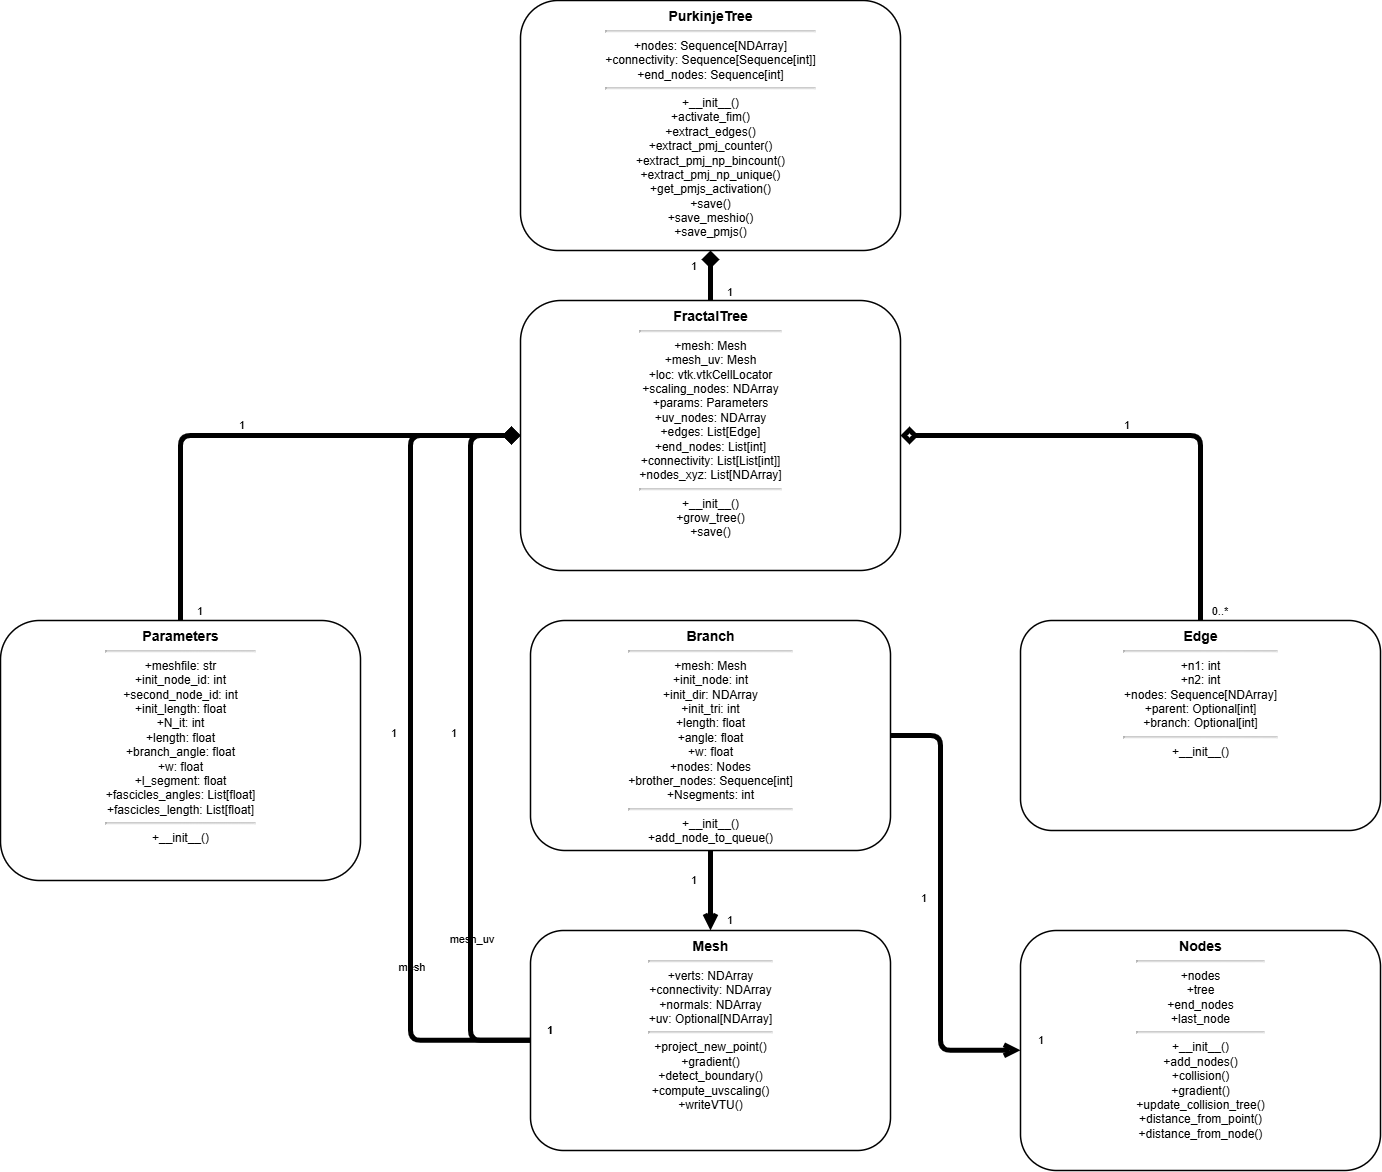

The diagram above was exported from draw.io. Its source (the exported page's mxGraphModel, read from the mxfile embedded in the PNG):
<mxGraphModel dx="2246" dy="2314" grid="1" gridSize="10" guides="1" tooltips="1" connect="1" arrows="1" fold="1" page="1" pageScale="1" pageWidth="850" pageHeight="1100" math="0" shadow="0">
  <root>
    <mxCell id="0" />
    <mxCell id="1" parent="0" />
    <mxCell id="c_purk" value="&lt;div style=&quot;font-weight: bold; font-size: 14px;&quot;&gt;PurkinjeTree&lt;/div&gt;&lt;hr&gt;&lt;div style=&quot;text-align:center&quot;&gt;+nodes: Sequence[NDArray]&lt;br&gt;+connectivity: Sequence[Sequence[int]]&lt;br&gt;+end_nodes: Sequence[int]&lt;/div&gt;&lt;hr&gt;&lt;div style=&quot;text-align:center&quot;&gt;+__init__()&lt;br&gt;+activate_fim()&lt;br&gt;+extract_edges()&lt;br&gt;+extract_pmj_counter()&lt;br&gt;+extract_pmj_np_bincount()&lt;br&gt;+extract_pmj_np_unique()&lt;br&gt;+get_pmjs_activation()&lt;br&gt;+save()&lt;br&gt;+save_meshio()&lt;br&gt;+save_pmjs()&lt;/div&gt;" style="shape=rectangle;whiteSpace=wrap;html=1;verticalAlign=top;align=center;rounded=1;strokeWidth=1.5;fontSize=12;shadow=0;labelBackgroundColor=none;" vertex="1" parent="1">
      <mxGeometry x="710" y="-35" width="380" height="250" as="geometry" />
    </mxCell>
    <mxCell id="c_frac" value="&lt;div style=&quot;font-weight: bold; font-size: 14px;&quot;&gt;FractalTree&lt;/div&gt;&lt;hr&gt;&lt;div style=&quot;text-align:center&quot;&gt;+mesh: Mesh&lt;br&gt;+mesh_uv: Mesh&lt;br&gt;+loc: vtk.vtkCellLocator&lt;br&gt;+scaling_nodes: NDArray&lt;br&gt;+params: Parameters&lt;br&gt;+uv_nodes: NDArray&lt;br&gt;+edges: List[Edge]&lt;br&gt;+end_nodes: List[int]&lt;br&gt;+connectivity: List[List[int]]&lt;br&gt;+nodes_xyz: List[NDArray]&lt;/div&gt;&lt;hr&gt;&lt;div style=&quot;text-align:center&quot;&gt;+__init__()&lt;br&gt;+grow_tree()&lt;br&gt;+save()&lt;/div&gt;" style="shape=rectangle;whiteSpace=wrap;html=1;verticalAlign=top;align=center;rounded=1;strokeWidth=1.5;fontSize=12;shadow=0;labelBackgroundColor=none;" vertex="1" parent="1">
      <mxGeometry x="710" y="265" width="380" height="270" as="geometry" />
    </mxCell>
    <mxCell id="c_params" value="&lt;div style=&quot;font-weight: bold; font-size: 14px;&quot;&gt;Parameters&lt;/div&gt;&lt;hr&gt;&lt;div style=&quot;text-align:center&quot;&gt;+meshfile: str&lt;br&gt;+init_node_id: int&lt;br&gt;+second_node_id: int&lt;br&gt;+init_length: float&lt;br&gt;+N_it: int&lt;br&gt;+length: float&lt;br&gt;+branch_angle: float&lt;br&gt;+w: float&lt;br&gt;+l_segment: float&lt;br&gt;+fascicles_angles: List[float]&lt;br&gt;+fascicles_length: List[float]&lt;/div&gt;&lt;hr&gt;&lt;div style=&quot;text-align:center&quot;&gt;+__init__()&lt;/div&gt;" style="shape=rectangle;whiteSpace=wrap;html=1;verticalAlign=top;align=center;rounded=1;strokeWidth=1.5;fontSize=12;shadow=0;labelBackgroundColor=none;" vertex="1" parent="1">
      <mxGeometry x="190" y="585" width="360" height="260" as="geometry" />
    </mxCell>
    <mxCell id="c_branch" value="&lt;div style=&quot;font-weight: bold; font-size: 14px;&quot;&gt;Branch&lt;/div&gt;&lt;hr&gt;&lt;div style=&quot;text-align:center&quot;&gt;+mesh: Mesh&lt;br&gt;+init_node: int&lt;br&gt;+init_dir: NDArray&lt;br&gt;+init_tri: int&lt;br&gt;+length: float&lt;br&gt;+angle: float&lt;br&gt;+w: float&lt;br&gt;+nodes: Nodes&lt;br&gt;+brother_nodes: Sequence[int]&lt;br&gt;+Nsegments: int&lt;/div&gt;&lt;hr&gt;&lt;div style=&quot;text-align:center&quot;&gt;+__init__()&lt;br&gt;+add_node_to_queue()&lt;/div&gt;" style="shape=rectangle;whiteSpace=wrap;html=1;verticalAlign=top;align=center;rounded=1;strokeWidth=1.5;fontSize=12;shadow=0;labelBackgroundColor=none;" vertex="1" parent="1">
      <mxGeometry x="720" y="585" width="360" height="230" as="geometry" />
    </mxCell>
    <mxCell id="c_edge" value="&lt;div style=&quot;font-weight: bold; font-size: 14px;&quot;&gt;Edge&lt;/div&gt;&lt;hr&gt;&lt;div style=&quot;text-align:center&quot;&gt;+n1: int&lt;br&gt;+n2: int&lt;br&gt;+nodes: Sequence[NDArray]&lt;br&gt;+parent: Optional[int]&lt;br&gt;+branch: Optional[int]&lt;/div&gt;&lt;hr&gt;&lt;div style=&quot;text-align:center&quot;&gt;+__init__()&lt;/div&gt;" style="shape=rectangle;whiteSpace=wrap;html=1;verticalAlign=top;align=center;rounded=1;strokeWidth=1.5;fontSize=12;shadow=0;labelBackgroundColor=none;" vertex="1" parent="1">
      <mxGeometry x="1210" y="585" width="360" height="210" as="geometry" />
    </mxCell>
    <mxCell id="c_mesh" value="&lt;div style=&quot;font-weight: bold; font-size: 14px;&quot;&gt;Mesh&lt;/div&gt;&lt;hr&gt;&lt;div style=&quot;text-align:center&quot;&gt;+verts: NDArray&lt;br&gt;+connectivity: NDArray&lt;br&gt;+normals: NDArray&lt;br&gt;+uv: Optional[NDArray]&lt;/div&gt;&lt;hr&gt;&lt;div style=&quot;text-align:center&quot;&gt;+project_new_point()&lt;br&gt;+gradient()&lt;br&gt;+detect_boundary()&lt;br&gt;+compute_uvscaling()&lt;br&gt;+writeVTU()&lt;/div&gt;" style="shape=rectangle;whiteSpace=wrap;html=1;verticalAlign=top;align=center;rounded=1;strokeWidth=1.5;fontSize=12;shadow=0;labelBackgroundColor=none;" vertex="1" parent="1">
      <mxGeometry x="720" y="895" width="360" height="220" as="geometry" />
    </mxCell>
    <mxCell id="c_nodes" value="&lt;div style=&quot;font-weight: bold; font-size: 14px;&quot;&gt;Nodes&lt;/div&gt;&lt;hr&gt;&lt;div style=&quot;text-align:center&quot;&gt;+nodes&lt;br&gt;+tree&lt;br&gt;+end_nodes&lt;br&gt;+last_node&lt;/div&gt;&lt;hr&gt;&lt;div style=&quot;text-align:center&quot;&gt;+__init__()&lt;br&gt;+add_nodes()&lt;br&gt;+collision()&lt;br&gt;+gradient()&lt;br&gt;+update_collision_tree()&lt;br&gt;+distance_from_point()&lt;br&gt;+distance_from_node()&lt;/div&gt;" style="shape=rectangle;whiteSpace=wrap;html=1;verticalAlign=top;align=center;rounded=1;strokeWidth=1.5;fontSize=12;shadow=0;labelBackgroundColor=none;" vertex="1" parent="1">
      <mxGeometry x="1210" y="895" width="360" height="240" as="geometry" />
    </mxCell>
    <mxCell id="e_purk_frac" style="startArrow=diamond;startFill=1;endArrow=none;html=1;edgeStyle=orthogonalEdgeStyle;orthogonalLoop=1;jettySize=auto;elbow=horizontal;align=center;strokeWidth=5;labelBackgroundColor=none;" edge="1" parent="1" source="c_purk" target="c_frac">
      <mxGeometry relative="1" as="geometry" />
    </mxCell>
    <mxCell id="l_purk_frac_s" value="1" style="text;html=1;align=center;verticalAlign=middle;resizable=0;points=[];strokeColor=none;fillColor=none;fontSize=11;labelBackgroundColor=none;rounded=1;" connectable="0" vertex="1" parent="e_purk_frac">
      <mxGeometry relative="1" as="geometry">
        <mxPoint x="-18" y="-12" as="offset" />
      </mxGeometry>
    </mxCell>
    <mxCell id="l_purk_frac_t" value="1" style="text;html=1;align=center;verticalAlign=middle;resizable=0;points=[];strokeColor=none;fillColor=none;fontSize=11;labelBackgroundColor=none;rounded=1;" connectable="0" vertex="1" parent="e_purk_frac">
      <mxGeometry x="1" relative="1" as="geometry">
        <mxPoint x="18" y="-12" as="offset" />
      </mxGeometry>
    </mxCell>
    <mxCell id="e_frac_params" style="startArrow=diamond;startFill=1;endArrow=none;html=1;edgeStyle=orthogonalEdgeStyle;orthogonalLoop=1;jettySize=auto;elbow=horizontal;align=center;strokeWidth=5;labelBackgroundColor=none;" edge="1" parent="1" source="c_frac" target="c_params">
      <mxGeometry relative="1" as="geometry" />
    </mxCell>
    <mxCell id="l_frac_params_s" value="1" style="text;html=1;align=center;verticalAlign=middle;resizable=0;points=[];strokeColor=none;fillColor=none;fontSize=11;labelBackgroundColor=none;rounded=1;" connectable="0" vertex="1" parent="e_frac_params">
      <mxGeometry relative="1" as="geometry">
        <mxPoint x="-18" y="-12" as="offset" />
      </mxGeometry>
    </mxCell>
    <mxCell id="l_frac_params_t" value="1" style="text;html=1;align=center;verticalAlign=middle;resizable=0;points=[];strokeColor=none;fillColor=none;fontSize=11;labelBackgroundColor=none;rounded=1;" connectable="0" vertex="1" parent="e_frac_params">
      <mxGeometry x="1" relative="1" as="geometry">
        <mxPoint x="18" y="-12" as="offset" />
      </mxGeometry>
    </mxCell>
    <mxCell id="e_frac_mesh1" style="startArrow=diamond;startFill=1;endArrow=none;html=1;edgeStyle=orthogonalEdgeStyle;orthogonalLoop=1;jettySize=auto;elbow=horizontal;align=center;strokeWidth=5;labelBackgroundColor=none;" edge="1" parent="1" source="c_frac" target="c_mesh">
      <mxGeometry relative="1" as="geometry">
        <Array as="points">
          <mxPoint x="600" y="400" />
          <mxPoint x="600" y="1005" />
        </Array>
      </mxGeometry>
    </mxCell>
    <mxCell id="l_frac_mesh1_s" value="1" style="text;html=1;align=center;verticalAlign=middle;resizable=0;points=[];strokeColor=none;fillColor=none;fontSize=11;labelBackgroundColor=none;" connectable="0" vertex="1" parent="e_frac_mesh1">
      <mxGeometry relative="1" as="geometry">
        <mxPoint x="-18" y="-12" as="offset" />
      </mxGeometry>
    </mxCell>
    <mxCell id="l_frac_mesh1_t" value="1" style="text;html=1;align=center;verticalAlign=middle;resizable=0;points=[];strokeColor=none;fillColor=none;fontSize=11;labelBackgroundColor=none;" connectable="0" vertex="1" parent="e_frac_mesh1">
      <mxGeometry x="1" relative="1" as="geometry">
        <mxPoint x="18" y="-12" as="offset" />
      </mxGeometry>
    </mxCell>
    <mxCell id="r_frac_mesh1" value="mesh" style="text;html=1;align=center;verticalAlign=middle;resizable=0;points=[];strokeColor=none;fillColor=none;fontSize=11;" connectable="0" vertex="1" parent="e_frac_mesh1">
      <mxGeometry x="0.5" relative="1" as="geometry">
        <mxPoint y="14" as="offset" />
      </mxGeometry>
    </mxCell>
    <mxCell id="e_frac_mesh2" style="startArrow=diamond;startFill=1;endArrow=none;html=1;edgeStyle=orthogonalEdgeStyle;orthogonalLoop=1;jettySize=auto;elbow=horizontal;align=center;strokeWidth=5;labelBackgroundColor=none;" edge="1" parent="1" source="c_frac" target="c_mesh">
      <mxGeometry relative="1" as="geometry">
        <Array as="points">
          <mxPoint x="660" y="400" />
          <mxPoint x="660" y="1005" />
        </Array>
      </mxGeometry>
    </mxCell>
    <mxCell id="l_frac_mesh2_s" value="1" style="text;html=1;align=center;verticalAlign=middle;resizable=0;points=[];strokeColor=none;fillColor=none;fontSize=11;labelBackgroundColor=none;" connectable="0" vertex="1" parent="e_frac_mesh2">
      <mxGeometry relative="1" as="geometry">
        <mxPoint x="-18" y="-12" as="offset" />
      </mxGeometry>
    </mxCell>
    <mxCell id="l_frac_mesh2_t" value="1" style="text;html=1;align=center;verticalAlign=middle;resizable=0;points=[];strokeColor=none;fillColor=none;fontSize=11;labelBackgroundColor=none;" connectable="0" vertex="1" parent="e_frac_mesh2">
      <mxGeometry x="1" relative="1" as="geometry">
        <mxPoint x="18" y="-12" as="offset" />
      </mxGeometry>
    </mxCell>
    <mxCell id="r_frac_mesh2" value="mesh_uv" style="text;html=1;align=center;verticalAlign=middle;resizable=0;points=[];strokeColor=none;fillColor=none;fontSize=11;" connectable="0" vertex="1" parent="e_frac_mesh2">
      <mxGeometry x="0.5" relative="1" as="geometry">
        <mxPoint y="14" as="offset" />
      </mxGeometry>
    </mxCell>
    <mxCell id="e_frac_edge" style="startArrow=diamond;startFill=0;endArrow=none;html=1;edgeStyle=orthogonalEdgeStyle;orthogonalLoop=1;jettySize=auto;elbow=horizontal;align=center;strokeWidth=5;labelBackgroundColor=none;" edge="1" parent="1" source="c_frac" target="c_edge">
      <mxGeometry relative="1" as="geometry">
        <Array as="points">
          <mxPoint x="1390" y="400" />
        </Array>
      </mxGeometry>
    </mxCell>
    <mxCell id="l_frac_edge_s" value="1" style="text;html=1;align=center;verticalAlign=middle;resizable=0;points=[];strokeColor=none;fillColor=none;fontSize=11;labelBackgroundColor=none;" connectable="0" vertex="1" parent="e_frac_edge">
      <mxGeometry relative="1" as="geometry">
        <mxPoint x="-18" y="-12" as="offset" />
      </mxGeometry>
    </mxCell>
    <mxCell id="l_frac_edge_t" value="0..*" style="text;html=1;align=center;verticalAlign=middle;resizable=0;points=[];strokeColor=none;fillColor=none;fontSize=11;labelBackgroundColor=none;" connectable="0" vertex="1" parent="e_frac_edge">
      <mxGeometry x="1" relative="1" as="geometry">
        <mxPoint x="18" y="-12" as="offset" />
      </mxGeometry>
    </mxCell>
    <mxCell id="e_branch_mesh" style="endArrow=open;html=1;edgeStyle=orthogonalEdgeStyle;orthogonalLoop=1;jettySize=auto;elbow=horizontal;align=center;strokeWidth=5;labelBackgroundColor=none;" edge="1" parent="1" source="c_branch" target="c_mesh">
      <mxGeometry relative="1" as="geometry" />
    </mxCell>
    <mxCell id="l_branch_mesh_s" value="1" style="text;html=1;align=center;verticalAlign=middle;resizable=0;points=[];strokeColor=none;fillColor=none;fontSize=11;labelBackgroundColor=none;" connectable="0" vertex="1" parent="e_branch_mesh">
      <mxGeometry relative="1" as="geometry">
        <mxPoint x="-18" y="-12" as="offset" />
      </mxGeometry>
    </mxCell>
    <mxCell id="l_branch_mesh_t" value="1" style="text;html=1;align=center;verticalAlign=middle;resizable=0;points=[];strokeColor=none;fillColor=none;fontSize=11;labelBackgroundColor=none;" connectable="0" vertex="1" parent="e_branch_mesh">
      <mxGeometry x="1" relative="1" as="geometry">
        <mxPoint x="18" y="-12" as="offset" />
      </mxGeometry>
    </mxCell>
    <mxCell id="e_branch_nodes" style="endArrow=open;html=1;edgeStyle=orthogonalEdgeStyle;orthogonalLoop=1;jettySize=auto;elbow=horizontal;align=center;strokeWidth=5;labelBackgroundColor=none;" edge="1" parent="1" source="c_branch" target="c_nodes">
      <mxGeometry relative="1" as="geometry">
        <Array as="points">
          <mxPoint x="1130" y="700" />
          <mxPoint x="1130" y="1015" />
        </Array>
      </mxGeometry>
    </mxCell>
    <mxCell id="l_branch_nodes_s" value="1" style="text;html=1;align=center;verticalAlign=middle;resizable=0;points=[];strokeColor=none;fillColor=none;fontSize=11;labelBackgroundColor=none;" connectable="0" vertex="1" parent="e_branch_nodes">
      <mxGeometry relative="1" as="geometry">
        <mxPoint x="-18" y="-12" as="offset" />
      </mxGeometry>
    </mxCell>
    <mxCell id="l_branch_nodes_t" value="1" style="text;html=1;align=center;verticalAlign=middle;resizable=0;points=[];strokeColor=none;fillColor=none;fontSize=11;labelBackgroundColor=none;" connectable="0" vertex="1" parent="e_branch_nodes">
      <mxGeometry x="1" relative="1" as="geometry">
        <mxPoint x="18" y="-12" as="offset" />
      </mxGeometry>
    </mxCell>
  </root>
</mxGraphModel>